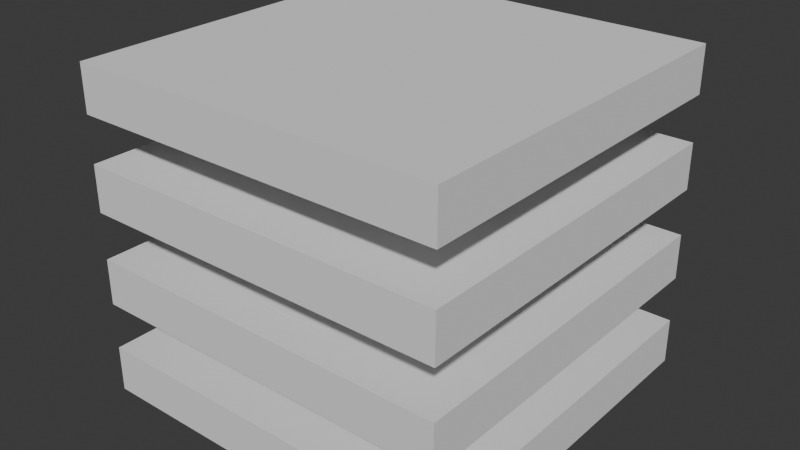 # Source: moledor.blend  (saved by Blender 4.4.32; exported with 4.5.12 LTS)
import bpy
from mathutils import Matrix  # noqa: F401  (used for matrix-valued properties, if any)

bpy.ops.wm.read_factory_settings(use_empty=True)
scene = bpy.context.scene
scene.name = 'Scene'

# ---- collections
col_collection = bpy.data.collections.new('Collection'); scene.collection.children.link(col_collection)

# ---- world
world_world = bpy.data.worlds.new('World'); scene.world = world_world
world_world.use_nodes = True; world_world.node_tree.nodes.clear()
_N = world_world.node_tree.nodes; _L = world_world.node_tree.links
n0 = _N.new('ShaderNodeOutputWorld'); n0.name = 'World Output'; n0.location = (300, 300)
n1 = _N.new('ShaderNodeBackground'); n1.name = 'Background'; n1.location = (10, 300)
n1.inputs[0].default_value = (0.05088, 0.05088, 0.05088, 1.0)
_L.new(n1.outputs[0], n0.inputs[0])
n0.is_active_output = True
world_world.color = (0.05088, 0.05088, 0.05088)
world_world.sun_shadow_jitter_overblur = 0.0

# ---- meshes
me_cube_004 = bpy.data.meshes.new('Cube.004')
me_cube_004.from_pydata([(-1.0, -1.0, -1.0), (-1.0, -1.0, 1.0), (-1.0, 1.0, -1.0), (-1.0, 1.0, 1.0), (1.0, -1.0, -1.0), (1.0, -1.0, 1.0), (1.0, 1.0, -1.0), (1.0, 1.0, 1.0), (0.5, 1.0, -1.0), (0.0, 1.0, -1.0), (-0.5, 1.0, -1.0), (-0.5, 1.0, 1.0), (0.0, 1.0, 1.0), (0.5, 1.0, 1.0), (-0.5, -1.0, -1.0), (0.0, -1.0, -1.0), (0.5, -1.0, -1.0), (0.5, -1.0, 1.0), (0.0, -1.0, 1.0), (-0.5, -1.0, 1.0), (-1.0, 0.5, -1.0), (-1.0, 0.0, -1.0), (-1.0, -0.5, -1.0), (-1.0, -0.5, 1.0), (-1.0, 0.0, 1.0), (-1.0, 0.5, 1.0), (1.0, -0.5, -1.0), (1.0, 0.0, -1.0), (1.0, 0.5, -1.0), (1.0, 0.5, 1.0), (1.0, 0.0, 1.0), (1.0, -0.5, 1.0), (0.5, 0.5, 1.0), (0.5, 0.0, 1.0), (0.5, -0.5, 1.0), (0.0, 0.5, 1.0), (0.0, 0.0, 1.0), (0.0, -0.5, 1.0), (-0.5, 0.5, 1.0), (-0.5, 0.0, 1.0), (-0.5, -0.5, 1.0), (-0.5, 0.5, -1.0), (-0.5, 0.0, -1.0), (-0.5, -0.5, -1.0), (0.0, 0.5, -1.0), (0.0, 0.0, -1.0), (0.0, -0.5, -1.0), (0.5, 0.5, -1.0), (0.5, 0.0, -1.0), (0.5, -0.5, -1.0)], [], [(20, 25, 3, 2), (8, 13, 7, 6), (26, 31, 5, 4), (14, 19, 1, 0), (49, 26, 4, 16), (40, 23, 1, 19), (31, 34, 17, 5), (34, 37, 18, 17), (37, 40, 19, 18), (22, 43, 14, 0), (43, 46, 15, 14), (46, 49, 16, 15), (4, 5, 17, 16), (16, 17, 18, 15), (15, 18, 19, 14), (2, 3, 11, 10), (10, 11, 12, 9), (9, 12, 13, 8), (9, 8, 47, 44), (44, 47, 48, 45), (45, 48, 49, 46), (10, 9, 44, 41), (41, 44, 45, 42), (42, 45, 46, 43), (2, 10, 41, 20), (20, 41, 42, 21), (21, 42, 43, 22), (12, 11, 38, 35), (35, 38, 39, 36), (36, 39, 40, 37), (13, 12, 35, 32), (32, 35, 36, 33), (33, 36, 37, 34), (7, 13, 32, 29), (29, 32, 33, 30), (30, 33, 34, 31), (11, 3, 25, 38), (38, 25, 24, 39), (39, 24, 23, 40), (8, 6, 28, 47), (47, 28, 27, 48), (48, 27, 26, 49), (6, 7, 29, 28), (28, 29, 30, 27), (27, 30, 31, 26), (0, 1, 23, 22), (22, 23, 24, 21), (21, 24, 25, 20)])
_uv = me_cube_004.uv_layers.new(name='UVMap')
_uv.uv.foreach_set('vector', [0.375, 0.1875, 0.625, 0.1875, 0.625, 0.25, 0.375, 0.25, 0.375, 0.4375, 0.625, 0.4375, 0.625, 0.5, 0.375, 0.5, 0.375, 0.6875, 0.625, 0.6875, 0.625, 0.75, 0.375, 0.75, 0.375, 0.9375, 0.625, 0.9375, 0.625, 1.0, 0.375, 1.0, 0.3125, 0.6875, 0.375, 0.6875, 0.375, 0.75, 0.3125, 0.75, 0.8125, 0.6875, 0.875, 0.6875, 0.875, 0.75, 0.8125, 0.75, 0.625, 0.6875, 0.6875, 0.6875, 0.6875, 0.75, 0.625, 0.75, 0.6875, 0.6875, 0.75, 0.6875, 0.75, 0.75, 0.6875, 0.75, 0.75, 0.6875, 0.8125, 0.6875, 0.8125, 0.75, 0.75, 0.75, 0.125, 0.6875, 0.1875, 0.6875, 0.1875, 0.75, 0.125, 0.75, 0.1875, 0.6875, 0.25, 0.6875, 0.25, 0.75, 0.1875, 0.75, 0.25, 0.6875, 0.3125, 0.6875, 0.3125, 0.75, 0.25, 0.75, 0.375, 0.75, 0.625, 0.75, 0.625, 0.8125, 0.375, 0.8125, 0.375, 0.8125, 0.625, 0.8125, 0.625, 0.875, 0.375, 0.875, 0.375, 0.875, 0.625, 0.875, 0.625, 0.9375, 0.375, 0.9375, 0.375, 0.25, 0.625, 0.25, 0.625, 0.3125, 0.375, 0.3125, 0.375, 0.3125, 0.625, 0.3125, 0.625, 0.375, 0.375, 0.375, 0.375, 0.375, 0.625, 0.375, 0.625, 0.4375, 0.375, 0.4375, 0.25, 0.5, 0.3125, 0.5, 0.3125, 0.5625, 0.25, 0.5625, 0.25, 0.5625, 0.3125, 0.5625, 0.3125, 0.625, 0.25, 0.625, 0.25, 0.625, 0.3125, 0.625, 0.3125, 0.6875, 0.25, 0.6875, 0.1875, 0.5, 0.25, 0.5, 0.25, 0.5625, 0.1875, 0.5625, 0.1875, 0.5625, 0.25, 0.5625, 0.25, 0.625, 0.1875, 0.625, 0.1875, 0.625, 0.25, 0.625, 0.25, 0.6875, 0.1875, 0.6875, 0.125, 0.5, 0.1875, 0.5, 0.1875, 0.5625, 0.125, 0.5625, 0.125, 0.5625, 0.1875, 0.5625, 0.1875, 0.625, 0.125, 0.625, 0.125, 0.625, 0.1875, 0.625, 0.1875, 0.6875, 0.125, 0.6875, 0.75, 0.5, 0.8125, 0.5, 0.8125, 0.5625, 0.75, 0.5625, 0.75, 0.5625, 0.8125, 0.5625, 0.8125, 0.625, 0.75, 0.625, 0.75, 0.625, 0.8125, 0.625, 0.8125, 0.6875, 0.75, 0.6875, 0.6875, 0.5, 0.75, 0.5, 0.75, 0.5625, 0.6875, 0.5625, 0.6875, 0.5625, 0.75, 0.5625, 0.75, 0.625, 0.6875, 0.625, 0.6875, 0.625, 0.75, 0.625, 0.75, 0.6875, 0.6875, 0.6875, 0.625, 0.5, 0.6875, 0.5, 0.6875, 0.5625, 0.625, 0.5625, 0.625, 0.5625, 0.6875, 0.5625, 0.6875, 0.625, 0.625, 0.625, 0.625, 0.625, 0.6875, 0.625, 0.6875, 0.6875, 0.625, 0.6875, 0.8125, 0.5, 0.875, 0.5, 0.875, 0.5625, 0.8125, 0.5625, 0.8125, 0.5625, 0.875, 0.5625, 0.875, 0.625, 0.8125, 0.625, 0.8125, 0.625, 0.875, 0.625, 0.875, 0.6875, 0.8125, 0.6875, 0.3125, 0.5, 0.375, 0.5, 0.375, 0.5625, 0.3125, 0.5625, 0.3125, 0.5625, 0.375, 0.5625, 0.375, 0.625, 0.3125, 0.625, 0.3125, 0.625, 0.375, 0.625, 0.375, 0.6875, 0.3125, 0.6875, 0.375, 0.5, 0.625, 0.5, 0.625, 0.5625, 0.375, 0.5625, 0.375, 0.5625, 0.625, 0.5625, 0.625, 0.625, 0.375, 0.625, 0.375, 0.625, 0.625, 0.625, 0.625, 0.6875, 0.375, 0.6875, 0.375, 0.0, 0.625, 0.0, 0.625, 0.0625, 0.375, 0.0625, 0.375, 0.0625, 0.625, 0.0625, 0.625, 0.125, 0.375, 0.125, 0.375, 0.125, 0.625, 0.125, 0.625, 0.1875, 0.375, 0.1875])
me_cube_004.update()
me_cube_005 = bpy.data.meshes.new('Cube.005')
me_cube_005.from_pydata([(-1.0, -1.0, 3.029), (-1.0, -1.0, 5.029), (-1.0, 1.0, 3.029), (-1.0, 1.0, 5.029), (1.0, -1.0, 3.029), (1.0, -1.0, 5.029), (1.0, 1.0, 3.029), (1.0, 1.0, 5.029), (0.5, 1.0, 3.029), (0.0, 1.0, 3.029), (-0.5, 1.0, 3.029), (-0.5, 1.0, 5.029), (0.0, 1.0, 5.029), (0.5, 1.0, 5.029), (-0.5, -1.0, 3.029), (0.0, -1.0, 3.029), (0.5, -1.0, 3.029), (0.5, -1.0, 5.029), (0.0, -1.0, 5.029), (-0.5, -1.0, 5.029), (-1.0, 0.5, 3.029), (-1.0, 0.0, 3.029), (-1.0, -0.5, 3.029), (-1.0, -0.5, 5.029), (-1.0, 0.0, 5.029), (-1.0, 0.5, 5.029), (1.0, -0.5, 3.029), (1.0, 0.0, 3.029), (1.0, 0.5, 3.029), (1.0, 0.5, 5.029), (1.0, 0.0, 5.029), (1.0, -0.5, 5.029), (0.5, 0.5, 5.029), (0.5, 0.0, 5.029), (0.5, -0.5, 5.029), (0.0, 0.5, 5.029), (0.0, 0.0, 5.029), (0.0, -0.5, 5.029), (-0.5, 0.5, 5.029), (-0.5, 0.0, 5.029), (-0.5, -0.5, 5.029), (-0.5, 0.5, 3.029), (-0.5, 0.0, 3.029), (-0.5, -0.5, 3.029), (0.0, 0.5, 3.029), (0.0, 0.0, 3.029), (0.0, -0.5, 3.029), (0.5, 0.5, 3.029), (0.5, 0.0, 3.029), (0.5, -0.5, 3.029)], [], [(20, 25, 3, 2), (8, 13, 7, 6), (26, 31, 5, 4), (14, 19, 1, 0), (49, 26, 4, 16), (40, 23, 1, 19), (31, 34, 17, 5), (34, 37, 18, 17), (37, 40, 19, 18), (22, 43, 14, 0), (43, 46, 15, 14), (46, 49, 16, 15), (4, 5, 17, 16), (16, 17, 18, 15), (15, 18, 19, 14), (2, 3, 11, 10), (10, 11, 12, 9), (9, 12, 13, 8), (9, 8, 47, 44), (44, 47, 48, 45), (45, 48, 49, 46), (10, 9, 44, 41), (41, 44, 45, 42), (42, 45, 46, 43), (2, 10, 41, 20), (20, 41, 42, 21), (21, 42, 43, 22), (12, 11, 38, 35), (35, 38, 39, 36), (36, 39, 40, 37), (13, 12, 35, 32), (32, 35, 36, 33), (33, 36, 37, 34), (7, 13, 32, 29), (29, 32, 33, 30), (30, 33, 34, 31), (11, 3, 25, 38), (38, 25, 24, 39), (39, 24, 23, 40), (8, 6, 28, 47), (47, 28, 27, 48), (48, 27, 26, 49), (6, 7, 29, 28), (28, 29, 30, 27), (27, 30, 31, 26), (0, 1, 23, 22), (22, 23, 24, 21), (21, 24, 25, 20)])
_uv = me_cube_005.uv_layers.new(name='UVMap')
_uv.uv.foreach_set('vector', [0.375, 0.1875, 0.625, 0.1875, 0.625, 0.25, 0.375, 0.25, 0.375, 0.4375, 0.625, 0.4375, 0.625, 0.5, 0.375, 0.5, 0.375, 0.6875, 0.625, 0.6875, 0.625, 0.75, 0.375, 0.75, 0.375, 0.9375, 0.625, 0.9375, 0.625, 1.0, 0.375, 1.0, 0.3125, 0.6875, 0.375, 0.6875, 0.375, 0.75, 0.3125, 0.75, 0.8125, 0.6875, 0.875, 0.6875, 0.875, 0.75, 0.8125, 0.75, 0.625, 0.6875, 0.6875, 0.6875, 0.6875, 0.75, 0.625, 0.75, 0.6875, 0.6875, 0.75, 0.6875, 0.75, 0.75, 0.6875, 0.75, 0.75, 0.6875, 0.8125, 0.6875, 0.8125, 0.75, 0.75, 0.75, 0.125, 0.6875, 0.1875, 0.6875, 0.1875, 0.75, 0.125, 0.75, 0.1875, 0.6875, 0.25, 0.6875, 0.25, 0.75, 0.1875, 0.75, 0.25, 0.6875, 0.3125, 0.6875, 0.3125, 0.75, 0.25, 0.75, 0.375, 0.75, 0.625, 0.75, 0.625, 0.8125, 0.375, 0.8125, 0.375, 0.8125, 0.625, 0.8125, 0.625, 0.875, 0.375, 0.875, 0.375, 0.875, 0.625, 0.875, 0.625, 0.9375, 0.375, 0.9375, 0.375, 0.25, 0.625, 0.25, 0.625, 0.3125, 0.375, 0.3125, 0.375, 0.3125, 0.625, 0.3125, 0.625, 0.375, 0.375, 0.375, 0.375, 0.375, 0.625, 0.375, 0.625, 0.4375, 0.375, 0.4375, 0.25, 0.5, 0.3125, 0.5, 0.3125, 0.5625, 0.25, 0.5625, 0.25, 0.5625, 0.3125, 0.5625, 0.3125, 0.625, 0.25, 0.625, 0.25, 0.625, 0.3125, 0.625, 0.3125, 0.6875, 0.25, 0.6875, 0.1875, 0.5, 0.25, 0.5, 0.25, 0.5625, 0.1875, 0.5625, 0.1875, 0.5625, 0.25, 0.5625, 0.25, 0.625, 0.1875, 0.625, 0.1875, 0.625, 0.25, 0.625, 0.25, 0.6875, 0.1875, 0.6875, 0.125, 0.5, 0.1875, 0.5, 0.1875, 0.5625, 0.125, 0.5625, 0.125, 0.5625, 0.1875, 0.5625, 0.1875, 0.625, 0.125, 0.625, 0.125, 0.625, 0.1875, 0.625, 0.1875, 0.6875, 0.125, 0.6875, 0.75, 0.5, 0.8125, 0.5, 0.8125, 0.5625, 0.75, 0.5625, 0.75, 0.5625, 0.8125, 0.5625, 0.8125, 0.625, 0.75, 0.625, 0.75, 0.625, 0.8125, 0.625, 0.8125, 0.6875, 0.75, 0.6875, 0.6875, 0.5, 0.75, 0.5, 0.75, 0.5625, 0.6875, 0.5625, 0.6875, 0.5625, 0.75, 0.5625, 0.75, 0.625, 0.6875, 0.625, 0.6875, 0.625, 0.75, 0.625, 0.75, 0.6875, 0.6875, 0.6875, 0.625, 0.5, 0.6875, 0.5, 0.6875, 0.5625, 0.625, 0.5625, 0.625, 0.5625, 0.6875, 0.5625, 0.6875, 0.625, 0.625, 0.625, 0.625, 0.625, 0.6875, 0.625, 0.6875, 0.6875, 0.625, 0.6875, 0.8125, 0.5, 0.875, 0.5, 0.875, 0.5625, 0.8125, 0.5625, 0.8125, 0.5625, 0.875, 0.5625, 0.875, 0.625, 0.8125, 0.625, 0.8125, 0.625, 0.875, 0.625, 0.875, 0.6875, 0.8125, 0.6875, 0.3125, 0.5, 0.375, 0.5, 0.375, 0.5625, 0.3125, 0.5625, 0.3125, 0.5625, 0.375, 0.5625, 0.375, 0.625, 0.3125, 0.625, 0.3125, 0.625, 0.375, 0.625, 0.375, 0.6875, 0.3125, 0.6875, 0.375, 0.5, 0.625, 0.5, 0.625, 0.5625, 0.375, 0.5625, 0.375, 0.5625, 0.625, 0.5625, 0.625, 0.625, 0.375, 0.625, 0.375, 0.625, 0.625, 0.625, 0.625, 0.6875, 0.375, 0.6875, 0.375, 0.0, 0.625, 0.0, 0.625, 0.0625, 0.375, 0.0625, 0.375, 0.0625, 0.625, 0.0625, 0.625, 0.125, 0.375, 0.125, 0.375, 0.125, 0.625, 0.125, 0.625, 0.1875, 0.375, 0.1875])
me_cube_005.update()
me_cube_006 = bpy.data.meshes.new('Cube.006')
me_cube_006.from_pydata([(-1.0, -1.0, 3.029), (-1.0, -1.0, 5.029), (-1.0, 1.0, 3.029), (-1.0, 1.0, 5.029), (1.0, -1.0, 3.029), (1.0, -1.0, 5.029), (1.0, 1.0, 3.029), (1.0, 1.0, 5.029), (0.5, 1.0, 3.029), (0.0, 1.0, 3.029), (-0.5, 1.0, 3.029), (-0.5, 1.0, 5.029), (0.0, 1.0, 5.029), (0.5, 1.0, 5.029), (-0.5, -1.0, 3.029), (0.0, -1.0, 3.029), (0.5, -1.0, 3.029), (0.5, -1.0, 5.029), (0.0, -1.0, 5.029), (-0.5, -1.0, 5.029), (-1.0, 0.5, 3.029), (-1.0, 0.0, 3.029), (-1.0, -0.5, 3.029), (-1.0, -0.5, 5.029), (-1.0, 0.0, 5.029), (-1.0, 0.5, 5.029), (1.0, -0.5, 3.029), (1.0, 0.0, 3.029), (1.0, 0.5, 3.029), (1.0, 0.5, 5.029), (1.0, 0.0, 5.029), (1.0, -0.5, 5.029), (0.5, 0.5, 5.029), (0.5, 0.0, 5.029), (0.5, -0.5, 5.029), (0.0, 0.5, 5.029), (0.0, 0.0, 5.029), (0.0, -0.5, 5.029), (-0.5, 0.5, 5.029), (-0.5, 0.0, 5.029), (-0.5, -0.5, 5.029), (-0.5, 0.5, 3.029), (-0.5, 0.0, 3.029), (-0.5, -0.5, 3.029), (0.0, 0.5, 3.029), (0.0, 0.0, 3.029), (0.0, -0.5, 3.029), (0.5, 0.5, 3.029), (0.5, 0.0, 3.029), (0.5, -0.5, 3.029)], [], [(20, 25, 3, 2), (8, 13, 7, 6), (26, 31, 5, 4), (14, 19, 1, 0), (49, 26, 4, 16), (40, 23, 1, 19), (31, 34, 17, 5), (34, 37, 18, 17), (37, 40, 19, 18), (22, 43, 14, 0), (43, 46, 15, 14), (46, 49, 16, 15), (4, 5, 17, 16), (16, 17, 18, 15), (15, 18, 19, 14), (2, 3, 11, 10), (10, 11, 12, 9), (9, 12, 13, 8), (9, 8, 47, 44), (44, 47, 48, 45), (45, 48, 49, 46), (10, 9, 44, 41), (41, 44, 45, 42), (42, 45, 46, 43), (2, 10, 41, 20), (20, 41, 42, 21), (21, 42, 43, 22), (12, 11, 38, 35), (35, 38, 39, 36), (36, 39, 40, 37), (13, 12, 35, 32), (32, 35, 36, 33), (33, 36, 37, 34), (7, 13, 32, 29), (29, 32, 33, 30), (30, 33, 34, 31), (11, 3, 25, 38), (38, 25, 24, 39), (39, 24, 23, 40), (8, 6, 28, 47), (47, 28, 27, 48), (48, 27, 26, 49), (6, 7, 29, 28), (28, 29, 30, 27), (27, 30, 31, 26), (0, 1, 23, 22), (22, 23, 24, 21), (21, 24, 25, 20)])
_uv = me_cube_006.uv_layers.new(name='UVMap')
_uv.uv.foreach_set('vector', [0.375, 0.1875, 0.625, 0.1875, 0.625, 0.25, 0.375, 0.25, 0.375, 0.4375, 0.625, 0.4375, 0.625, 0.5, 0.375, 0.5, 0.375, 0.6875, 0.625, 0.6875, 0.625, 0.75, 0.375, 0.75, 0.375, 0.9375, 0.625, 0.9375, 0.625, 1.0, 0.375, 1.0, 0.3125, 0.6875, 0.375, 0.6875, 0.375, 0.75, 0.3125, 0.75, 0.8125, 0.6875, 0.875, 0.6875, 0.875, 0.75, 0.8125, 0.75, 0.625, 0.6875, 0.6875, 0.6875, 0.6875, 0.75, 0.625, 0.75, 0.6875, 0.6875, 0.75, 0.6875, 0.75, 0.75, 0.6875, 0.75, 0.75, 0.6875, 0.8125, 0.6875, 0.8125, 0.75, 0.75, 0.75, 0.125, 0.6875, 0.1875, 0.6875, 0.1875, 0.75, 0.125, 0.75, 0.1875, 0.6875, 0.25, 0.6875, 0.25, 0.75, 0.1875, 0.75, 0.25, 0.6875, 0.3125, 0.6875, 0.3125, 0.75, 0.25, 0.75, 0.375, 0.75, 0.625, 0.75, 0.625, 0.8125, 0.375, 0.8125, 0.375, 0.8125, 0.625, 0.8125, 0.625, 0.875, 0.375, 0.875, 0.375, 0.875, 0.625, 0.875, 0.625, 0.9375, 0.375, 0.9375, 0.375, 0.25, 0.625, 0.25, 0.625, 0.3125, 0.375, 0.3125, 0.375, 0.3125, 0.625, 0.3125, 0.625, 0.375, 0.375, 0.375, 0.375, 0.375, 0.625, 0.375, 0.625, 0.4375, 0.375, 0.4375, 0.25, 0.5, 0.3125, 0.5, 0.3125, 0.5625, 0.25, 0.5625, 0.25, 0.5625, 0.3125, 0.5625, 0.3125, 0.625, 0.25, 0.625, 0.25, 0.625, 0.3125, 0.625, 0.3125, 0.6875, 0.25, 0.6875, 0.1875, 0.5, 0.25, 0.5, 0.25, 0.5625, 0.1875, 0.5625, 0.1875, 0.5625, 0.25, 0.5625, 0.25, 0.625, 0.1875, 0.625, 0.1875, 0.625, 0.25, 0.625, 0.25, 0.6875, 0.1875, 0.6875, 0.125, 0.5, 0.1875, 0.5, 0.1875, 0.5625, 0.125, 0.5625, 0.125, 0.5625, 0.1875, 0.5625, 0.1875, 0.625, 0.125, 0.625, 0.125, 0.625, 0.1875, 0.625, 0.1875, 0.6875, 0.125, 0.6875, 0.75, 0.5, 0.8125, 0.5, 0.8125, 0.5625, 0.75, 0.5625, 0.75, 0.5625, 0.8125, 0.5625, 0.8125, 0.625, 0.75, 0.625, 0.75, 0.625, 0.8125, 0.625, 0.8125, 0.6875, 0.75, 0.6875, 0.6875, 0.5, 0.75, 0.5, 0.75, 0.5625, 0.6875, 0.5625, 0.6875, 0.5625, 0.75, 0.5625, 0.75, 0.625, 0.6875, 0.625, 0.6875, 0.625, 0.75, 0.625, 0.75, 0.6875, 0.6875, 0.6875, 0.625, 0.5, 0.6875, 0.5, 0.6875, 0.5625, 0.625, 0.5625, 0.625, 0.5625, 0.6875, 0.5625, 0.6875, 0.625, 0.625, 0.625, 0.625, 0.625, 0.6875, 0.625, 0.6875, 0.6875, 0.625, 0.6875, 0.8125, 0.5, 0.875, 0.5, 0.875, 0.5625, 0.8125, 0.5625, 0.8125, 0.5625, 0.875, 0.5625, 0.875, 0.625, 0.8125, 0.625, 0.8125, 0.625, 0.875, 0.625, 0.875, 0.6875, 0.8125, 0.6875, 0.3125, 0.5, 0.375, 0.5, 0.375, 0.5625, 0.3125, 0.5625, 0.3125, 0.5625, 0.375, 0.5625, 0.375, 0.625, 0.3125, 0.625, 0.3125, 0.625, 0.375, 0.625, 0.375, 0.6875, 0.3125, 0.6875, 0.375, 0.5, 0.625, 0.5, 0.625, 0.5625, 0.375, 0.5625, 0.375, 0.5625, 0.625, 0.5625, 0.625, 0.625, 0.375, 0.625, 0.375, 0.625, 0.625, 0.625, 0.625, 0.6875, 0.375, 0.6875, 0.375, 0.0, 0.625, 0.0, 0.625, 0.0625, 0.375, 0.0625, 0.375, 0.0625, 0.625, 0.0625, 0.625, 0.125, 0.375, 0.125, 0.375, 0.125, 0.625, 0.125, 0.625, 0.1875, 0.375, 0.1875])
me_cube_006.update()
me_cube_007 = bpy.data.meshes.new('Cube.007')
me_cube_007.from_pydata([(-1.0, -1.0, 3.029), (-1.0, -1.0, 5.029), (-1.0, 1.0, 3.029), (-1.0, 1.0, 5.029), (1.0, -1.0, 3.029), (1.0, -1.0, 5.029), (1.0, 1.0, 3.029), (1.0, 1.0, 5.029), (0.5, 1.0, 3.029), (0.0, 1.0, 3.029), (-0.5, 1.0, 3.029), (-0.5, 1.0, 5.029), (0.0, 1.0, 5.029), (0.5, 1.0, 5.029), (-0.5, -1.0, 3.029), (0.0, -1.0, 3.029), (0.5, -1.0, 3.029), (0.5, -1.0, 5.029), (0.0, -1.0, 5.029), (-0.5, -1.0, 5.029), (-1.0, 0.5, 3.029), (-1.0, 0.0, 3.029), (-1.0, -0.5, 3.029), (-1.0, -0.5, 5.029), (-1.0, 0.0, 5.029), (-1.0, 0.5, 5.029), (1.0, -0.5, 3.029), (1.0, 0.0, 3.029), (1.0, 0.5, 3.029), (1.0, 0.5, 5.029), (1.0, 0.0, 5.029), (1.0, -0.5, 5.029), (0.5, 0.5, 5.029), (0.5, 0.0, 5.029), (0.5, -0.5, 5.029), (0.0, 0.5, 5.029), (0.0, 0.0, 5.029), (0.0, -0.5, 5.029), (-0.5, 0.5, 5.029), (-0.5, 0.0, 5.029), (-0.5, -0.5, 5.029), (-0.5, 0.5, 3.029), (-0.5, 0.0, 3.029), (-0.5, -0.5, 3.029), (0.0, 0.5, 3.029), (0.0, 0.0, 3.029), (0.0, -0.5, 3.029), (0.5, 0.5, 3.029), (0.5, 0.0, 3.029), (0.5, -0.5, 3.029)], [], [(20, 25, 3, 2), (8, 13, 7, 6), (26, 31, 5, 4), (14, 19, 1, 0), (49, 26, 4, 16), (40, 23, 1, 19), (31, 34, 17, 5), (34, 37, 18, 17), (37, 40, 19, 18), (22, 43, 14, 0), (43, 46, 15, 14), (46, 49, 16, 15), (4, 5, 17, 16), (16, 17, 18, 15), (15, 18, 19, 14), (2, 3, 11, 10), (10, 11, 12, 9), (9, 12, 13, 8), (9, 8, 47, 44), (44, 47, 48, 45), (45, 48, 49, 46), (10, 9, 44, 41), (41, 44, 45, 42), (42, 45, 46, 43), (2, 10, 41, 20), (20, 41, 42, 21), (21, 42, 43, 22), (12, 11, 38, 35), (35, 38, 39, 36), (36, 39, 40, 37), (13, 12, 35, 32), (32, 35, 36, 33), (33, 36, 37, 34), (7, 13, 32, 29), (29, 32, 33, 30), (30, 33, 34, 31), (11, 3, 25, 38), (38, 25, 24, 39), (39, 24, 23, 40), (8, 6, 28, 47), (47, 28, 27, 48), (48, 27, 26, 49), (6, 7, 29, 28), (28, 29, 30, 27), (27, 30, 31, 26), (0, 1, 23, 22), (22, 23, 24, 21), (21, 24, 25, 20)])
_uv = me_cube_007.uv_layers.new(name='UVMap')
_uv.uv.foreach_set('vector', [0.375, 0.1875, 0.625, 0.1875, 0.625, 0.25, 0.375, 0.25, 0.375, 0.4375, 0.625, 0.4375, 0.625, 0.5, 0.375, 0.5, 0.375, 0.6875, 0.625, 0.6875, 0.625, 0.75, 0.375, 0.75, 0.375, 0.9375, 0.625, 0.9375, 0.625, 1.0, 0.375, 1.0, 0.3125, 0.6875, 0.375, 0.6875, 0.375, 0.75, 0.3125, 0.75, 0.8125, 0.6875, 0.875, 0.6875, 0.875, 0.75, 0.8125, 0.75, 0.625, 0.6875, 0.6875, 0.6875, 0.6875, 0.75, 0.625, 0.75, 0.6875, 0.6875, 0.75, 0.6875, 0.75, 0.75, 0.6875, 0.75, 0.75, 0.6875, 0.8125, 0.6875, 0.8125, 0.75, 0.75, 0.75, 0.125, 0.6875, 0.1875, 0.6875, 0.1875, 0.75, 0.125, 0.75, 0.1875, 0.6875, 0.25, 0.6875, 0.25, 0.75, 0.1875, 0.75, 0.25, 0.6875, 0.3125, 0.6875, 0.3125, 0.75, 0.25, 0.75, 0.375, 0.75, 0.625, 0.75, 0.625, 0.8125, 0.375, 0.8125, 0.375, 0.8125, 0.625, 0.8125, 0.625, 0.875, 0.375, 0.875, 0.375, 0.875, 0.625, 0.875, 0.625, 0.9375, 0.375, 0.9375, 0.375, 0.25, 0.625, 0.25, 0.625, 0.3125, 0.375, 0.3125, 0.375, 0.3125, 0.625, 0.3125, 0.625, 0.375, 0.375, 0.375, 0.375, 0.375, 0.625, 0.375, 0.625, 0.4375, 0.375, 0.4375, 0.25, 0.5, 0.3125, 0.5, 0.3125, 0.5625, 0.25, 0.5625, 0.25, 0.5625, 0.3125, 0.5625, 0.3125, 0.625, 0.25, 0.625, 0.25, 0.625, 0.3125, 0.625, 0.3125, 0.6875, 0.25, 0.6875, 0.1875, 0.5, 0.25, 0.5, 0.25, 0.5625, 0.1875, 0.5625, 0.1875, 0.5625, 0.25, 0.5625, 0.25, 0.625, 0.1875, 0.625, 0.1875, 0.625, 0.25, 0.625, 0.25, 0.6875, 0.1875, 0.6875, 0.125, 0.5, 0.1875, 0.5, 0.1875, 0.5625, 0.125, 0.5625, 0.125, 0.5625, 0.1875, 0.5625, 0.1875, 0.625, 0.125, 0.625, 0.125, 0.625, 0.1875, 0.625, 0.1875, 0.6875, 0.125, 0.6875, 0.75, 0.5, 0.8125, 0.5, 0.8125, 0.5625, 0.75, 0.5625, 0.75, 0.5625, 0.8125, 0.5625, 0.8125, 0.625, 0.75, 0.625, 0.75, 0.625, 0.8125, 0.625, 0.8125, 0.6875, 0.75, 0.6875, 0.6875, 0.5, 0.75, 0.5, 0.75, 0.5625, 0.6875, 0.5625, 0.6875, 0.5625, 0.75, 0.5625, 0.75, 0.625, 0.6875, 0.625, 0.6875, 0.625, 0.75, 0.625, 0.75, 0.6875, 0.6875, 0.6875, 0.625, 0.5, 0.6875, 0.5, 0.6875, 0.5625, 0.625, 0.5625, 0.625, 0.5625, 0.6875, 0.5625, 0.6875, 0.625, 0.625, 0.625, 0.625, 0.625, 0.6875, 0.625, 0.6875, 0.6875, 0.625, 0.6875, 0.8125, 0.5, 0.875, 0.5, 0.875, 0.5625, 0.8125, 0.5625, 0.8125, 0.5625, 0.875, 0.5625, 0.875, 0.625, 0.8125, 0.625, 0.8125, 0.625, 0.875, 0.625, 0.875, 0.6875, 0.8125, 0.6875, 0.3125, 0.5, 0.375, 0.5, 0.375, 0.5625, 0.3125, 0.5625, 0.3125, 0.5625, 0.375, 0.5625, 0.375, 0.625, 0.3125, 0.625, 0.3125, 0.625, 0.375, 0.625, 0.375, 0.6875, 0.3125, 0.6875, 0.375, 0.5, 0.625, 0.5, 0.625, 0.5625, 0.375, 0.5625, 0.375, 0.5625, 0.625, 0.5625, 0.625, 0.625, 0.375, 0.625, 0.375, 0.625, 0.625, 0.625, 0.625, 0.6875, 0.375, 0.6875, 0.375, 0.0, 0.625, 0.0, 0.625, 0.0625, 0.375, 0.0625, 0.375, 0.0625, 0.625, 0.0625, 0.625, 0.125, 0.375, 0.125, 0.375, 0.125, 0.625, 0.125, 0.625, 0.1875, 0.375, 0.1875])
me_cube_007.update()
me_cylinder_002 = bpy.data.meshes.new('Cylinder.002')
me_cylinder_002.from_pydata([(0.0, 0.0, -3.975), (0.0, 0.0, 3.975), (0.0, 3.45, -3.975), (0.0, 3.45, 3.975), (0.8256, 3.35, -3.975), (0.8256, 3.35, 3.975), (1.603, 3.055, -3.975), (1.603, 3.055, 3.975), (2.288, 2.582, -3.975), (2.288, 2.582, 3.975), (2.839, 1.96, -3.975), (2.839, 1.96, 3.975), (3.226, 1.223, -3.975), (3.226, 1.223, 3.975), (3.425, 0.4159, -3.975), (3.425, 0.4159, 3.975), (3.425, -0.4159, -3.975), (3.425, -0.4159, 3.975), (3.226, -1.223, -3.975), (3.226, -1.223, 3.975), (2.839, -1.96, -3.975), (2.839, -1.96, 3.975), (2.288, -2.582, -3.975), (2.288, -2.582, 3.975), (1.603, -3.055, -3.975), (1.603, -3.055, 3.975), (0.8256, -3.35, -3.975), (0.8256, -3.35, 3.975), (0.0, -3.45, -3.975), (0.0, -3.45, 3.975), (-0.8256, -3.35, -3.975), (-0.8256, -3.35, 3.975), (-1.603, -3.055, -3.975), (-1.603, -3.055, 3.975), (-2.288, -2.582, -3.975), (-2.288, -2.582, 3.975), (-2.839, -1.96, -3.975), (-2.839, -1.96, 3.975), (-3.226, -1.223, -3.975), (-3.226, -1.223, 3.975), (-3.425, -0.4159, -3.975), (-3.425, -0.4159, 3.975), (-3.425, 0.4159, -3.975), (-3.425, 0.4159, 3.975), (-3.226, 1.223, -3.975), (-3.226, 1.223, 3.975), (-2.839, 1.96, -3.975), (-2.839, 1.96, 3.975), (-2.288, 2.582, -3.975), (-2.288, 2.582, 3.975), (-1.603, 3.055, -3.975), (-1.603, 3.055, 3.975), (-0.8256, 3.35, -3.975), (-0.8256, 3.35, 3.975), (0.0, 3.45, 3.085), (0.8256, 3.35, 3.085), (1.603, 3.055, 3.085), (2.288, 2.582, 3.085), (2.839, 1.96, 3.085), (3.226, 1.223, 3.085), (3.425, 0.4159, 3.085), (3.425, -0.4159, 3.085), (3.226, -1.223, 3.085), (2.839, -1.96, 3.085), (2.288, -2.582, 3.085), (1.603, -3.055, 3.085), (0.8256, -3.35, 3.085), (0.0, -3.45, 3.085), (-0.8256, -3.35, 3.085), (-1.603, -3.055, 3.085), (-2.288, -2.582, 3.085), (-2.839, -1.96, 3.085), (-3.226, -1.223, 3.085), (-3.425, -0.4159, 3.085), (-3.425, 0.4159, 3.085), (-3.226, 1.223, 3.085), (-2.839, 1.96, 3.085), (-2.288, 2.582, 3.085), (-1.603, 3.055, 3.085), (-0.8256, 3.35, 3.085), (0.8256, 3.35, 1.88), (1.603, 3.055, 1.88), (2.288, 2.582, 1.88), (2.839, 1.96, 1.88), (3.226, 1.223, 1.88), (3.425, 0.4159, 1.88), (3.425, -0.4159, 1.88), (3.226, -1.223, 1.88), (2.839, -1.96, 1.88), (2.288, -2.582, 1.88), (1.603, -3.055, 1.88), (0.8256, -3.35, 1.88), (0.0, -3.45, 1.88), (-0.8256, -3.35, 1.88), (-1.603, -3.055, 1.88), (-2.288, -2.582, 1.88), (-2.839, -1.96, 1.88), (-3.226, -1.223, 1.88), (-3.425, -0.4159, 1.88), (-3.425, 0.4159, 1.88), (-3.226, 1.223, 1.88), (-2.839, 1.96, 1.88), (-2.288, 2.582, 1.88), (-1.603, 3.055, 1.88), (-0.8256, 3.35, 1.88), (0.0, 3.45, 1.88), (0.8256, 3.35, 0.6568), (1.603, 3.055, 0.6568), (2.288, 2.582, 0.6568), (2.839, 1.96, 0.6568), (3.226, 1.223, 0.6568), (3.425, 0.4159, 0.6568), (3.425, -0.4159, 0.6568), (3.226, -1.223, 0.6568), (2.839, -1.96, 0.6568), (2.288, -2.582, 0.6568), (1.603, -3.055, 0.6568), (0.8256, -3.35, 0.6568), (0.0, -3.45, 0.6568), (-0.8256, -3.35, 0.6568), (-1.603, -3.055, 0.6568), (-2.288, -2.582, 0.6568), (-2.839, -1.96, 0.6568), (-3.226, -1.223, 0.6568), (-3.425, -0.4159, 0.6568), (-3.425, 0.4159, 0.6568), (-3.226, 1.223, 0.6568), (-2.839, 1.96, 0.6568), (-2.288, 2.582, 0.6568), (-1.603, 3.055, 0.6568), (-0.8256, 3.35, 0.6568), (0.0, 3.45, 0.6568), (0.8256, 3.35, -0.574), (1.603, 3.055, -0.574), (2.288, 2.582, -0.574), (2.839, 1.96, -0.574), (3.226, 1.223, -0.574), (3.425, 0.4159, -0.574), (3.425, -0.4159, -0.574), (3.226, -1.223, -0.574), (2.839, -1.96, -0.574), (2.288, -2.582, -0.574), (1.603, -3.055, -0.574), (0.8256, -3.35, -0.574), (0.0, -3.45, -0.574), (-0.8256, -3.35, -0.574), (-1.603, -3.055, -0.574), (-2.288, -2.582, -0.574), (-2.839, -1.96, -0.574), (-3.226, -1.223, -0.574), (-3.425, -0.4159, -0.574), (-3.425, 0.4159, -0.574), (-3.226, 1.223, -0.574), (-2.839, 1.96, -0.574), (-2.288, 2.582, -0.574), (-1.603, 3.055, -0.574), (-0.8256, 3.35, -0.574), (0.0, 3.45, -0.574), (0.8256, 3.35, -1.805), (1.603, 3.055, -1.805), (2.288, 2.582, -1.805), (2.839, 1.96, -1.805), (3.226, 1.223, -1.805), (3.425, 0.4159, -1.805), (3.425, -0.4159, -1.805), (3.226, -1.223, -1.805), (2.839, -1.96, -1.805), (2.288, -2.582, -1.805), (1.603, -3.055, -1.805), (0.8256, -3.35, -1.805), (0.0, -3.45, -1.805), (-0.8256, -3.35, -1.805), (-1.603, -3.055, -1.805), (-2.288, -2.582, -1.805), (-2.839, -1.96, -1.805), (-3.226, -1.223, -1.805), (-3.425, -0.4159, -1.805), (-3.425, 0.4159, -1.805), (-3.226, 1.223, -1.805), (-2.839, 1.96, -1.805), (-2.288, 2.582, -1.805), (-1.603, 3.055, -1.805), (-0.8256, 3.35, -1.805), (0.0, 3.45, -1.805), (0.8256, 3.35, -3.044), (1.603, 3.055, -3.044), (2.288, 2.582, -3.044), (2.839, 1.96, -3.044), (3.226, 1.223, -3.044), (3.425, 0.4159, -3.044), (3.425, -0.4159, -3.044), (3.226, -1.223, -3.044), (2.839, -1.96, -3.044), (2.288, -2.582, -3.044), (1.603, -3.055, -3.044), (0.8256, -3.35, -3.044), (0.0, -3.45, -3.044), (-0.8256, -3.35, -3.044), (-1.603, -3.055, -3.044), (-2.288, -2.582, -3.044), (-2.839, -1.96, -3.044), (-3.226, -1.223, -3.044), (-3.425, -0.4159, -3.044), (-3.425, 0.4159, -3.044), (-3.226, 1.223, -3.044), (-2.839, 1.96, -3.044), (-2.288, 2.582, -3.044), (-1.603, 3.055, -3.044), (-0.8256, 3.35, -3.044), (0.0, 3.45, -3.044)], [], [(0, 2, 4), (1, 5, 3), (54, 3, 5, 55), (0, 4, 6), (1, 7, 5), (55, 5, 7, 56), (0, 6, 8), (1, 9, 7), (56, 7, 9, 57), (0, 8, 10), (1, 11, 9), (57, 9, 11, 58), (0, 10, 12), (1, 13, 11), (58, 11, 13, 59), (0, 12, 14), (1, 15, 13), (59, 13, 15, 60), (0, 14, 16), (1, 17, 15), (60, 15, 17, 61), (0, 16, 18), (1, 19, 17), (61, 17, 19, 62), (0, 18, 20), (1, 21, 19), (62, 19, 21, 63), (0, 20, 22), (1, 23, 21), (63, 21, 23, 64), (0, 22, 24), (1, 25, 23), (64, 23, 25, 65), (0, 24, 26), (1, 27, 25), (65, 25, 27, 66), (0, 26, 28), (1, 29, 27), (66, 27, 29, 67), (0, 28, 30), (1, 31, 29), (67, 29, 31, 68), (0, 30, 32), (1, 33, 31), (68, 31, 33, 69), (0, 32, 34), (1, 35, 33), (69, 33, 35, 70), (0, 34, 36), (1, 37, 35), (70, 35, 37, 71), (0, 36, 38), (1, 39, 37), (71, 37, 39, 72), (0, 38, 40), (1, 41, 39), (72, 39, 41, 73), (0, 40, 42), (1, 43, 41), (73, 41, 43, 74), (0, 42, 44), (1, 45, 43), (74, 43, 45, 75), (0, 44, 46), (1, 47, 45), (75, 45, 47, 76), (0, 46, 48), (1, 49, 47), (76, 47, 49, 77), (0, 48, 50), (1, 51, 49), (77, 49, 51, 78), (0, 50, 52), (1, 53, 51), (78, 51, 53, 79), (0, 52, 2), (1, 3, 53), (79, 53, 3, 54), (131, 105, 80, 106), (106, 80, 81, 107), (107, 81, 82, 108), (108, 82, 83, 109), (109, 83, 84, 110), (110, 84, 85, 111), (111, 85, 86, 112), (112, 86, 87, 113), (113, 87, 88, 114), (114, 88, 89, 115), (115, 89, 90, 116), (116, 90, 91, 117), (117, 91, 92, 118), (118, 92, 93, 119), (119, 93, 94, 120), (120, 94, 95, 121), (121, 95, 96, 122), (122, 96, 97, 123), (123, 97, 98, 124), (124, 98, 99, 125), (125, 99, 100, 126), (126, 100, 101, 127), (127, 101, 102, 128), (128, 102, 103, 129), (129, 103, 104, 130), (130, 104, 105, 131), (183, 157, 132, 158), (158, 132, 133, 159), (159, 133, 134, 160), (160, 134, 135, 161), (161, 135, 136, 162), (162, 136, 137, 163), (163, 137, 138, 164), (164, 138, 139, 165), (165, 139, 140, 166), (166, 140, 141, 167), (167, 141, 142, 168), (168, 142, 143, 169), (169, 143, 144, 170), (170, 144, 145, 171), (171, 145, 146, 172), (172, 146, 147, 173), (173, 147, 148, 174), (174, 148, 149, 175), (175, 149, 150, 176), (176, 150, 151, 177), (177, 151, 152, 178), (178, 152, 153, 179), (179, 153, 154, 180), (180, 154, 155, 181), (181, 155, 156, 182), (182, 156, 157, 183), (2, 209, 184, 4), (4, 184, 185, 6), (6, 185, 186, 8), (8, 186, 187, 10), (10, 187, 188, 12), (12, 188, 189, 14), (14, 189, 190, 16), (16, 190, 191, 18), (18, 191, 192, 20), (20, 192, 193, 22), (22, 193, 194, 24), (24, 194, 195, 26), (26, 195, 196, 28), (28, 196, 197, 30), (30, 197, 198, 32), (32, 198, 199, 34), (34, 199, 200, 36), (36, 200, 201, 38), (38, 201, 202, 40), (40, 202, 203, 42), (42, 203, 204, 44), (44, 204, 205, 46), (46, 205, 206, 48), (48, 206, 207, 50), (50, 207, 208, 52), (52, 208, 209, 2)])
_uv = me_cylinder_002.uv_layers.new(name='UVMap')
_uv.uv.foreach_set('vector', [0.75, 0.25, 0.75, 0.49, 0.8074, 0.483, 0.25, 0.25, 0.3074, 0.483, 0.25, 0.49, 1.0, 0.9451, 1.0, 1.0, 0.9615, 1.0, 0.9615, 0.9451, 0.75, 0.25, 0.8074, 0.483, 0.8615, 0.4625, 0.25, 0.25, 0.3615, 0.4625, 0.3074, 0.483, 0.9615, 0.9451, 0.9615, 1.0, 0.9231, 1.0, 0.9231, 0.9451, 0.75, 0.25, 0.8615, 0.4625, 0.9091, 0.4296, 0.25, 0.25, 0.4091, 0.4296, 0.3615, 0.4625, 0.9231, 0.9451, 0.9231, 1.0, 0.8846, 1.0, 0.8846, 0.9451, 0.75, 0.25, 0.9091, 0.4296, 0.9475, 0.3863, 0.25, 0.25, 0.4475, 0.3863, 0.4091, 0.4296, 0.8846, 0.9451, 0.8846, 1.0, 0.8462, 1.0, 0.8462, 0.9451, 0.75, 0.25, 0.9475, 0.3863, 0.9744, 0.3351, 0.25, 0.25, 0.4744, 0.3351, 0.4475, 0.3863, 0.8462, 0.9451, 0.8462, 1.0, 0.8077, 1.0, 0.8077, 0.9451, 0.75, 0.25, 0.9744, 0.3351, 0.9883, 0.2789, 0.25, 0.25, 0.4883, 0.2789, 0.4744, 0.3351, 0.8077, 0.9451, 0.8077, 1.0, 0.7692, 1.0, 0.7692, 0.9451, 0.75, 0.25, 0.9883, 0.2789, 0.9883, 0.2211, 0.25, 0.25, 0.4883, 0.2211, 0.4883, 0.2789, 0.7692, 0.9451, 0.7692, 1.0, 0.7308, 1.0, 0.7308, 0.9451, 0.75, 0.25, 0.9883, 0.2211, 0.9744, 0.1649, 0.25, 0.25, 0.4744, 0.1649, 0.4883, 0.2211, 0.7308, 0.9451, 0.7308, 1.0, 0.6923, 1.0, 0.6923, 0.9451, 0.75, 0.25, 0.9744, 0.1649, 0.9475, 0.1137, 0.25, 0.25, 0.4475, 0.1137, 0.4744, 0.1649, 0.6923, 0.9451, 0.6923, 1.0, 0.6538, 1.0, 0.6538, 0.9451, 0.75, 0.25, 0.9475, 0.1137, 0.9091, 0.07036, 0.25, 0.25, 0.4091, 0.07036, 0.4475, 0.1137, 0.6538, 0.9451, 0.6538, 1.0, 0.6154, 1.0, 0.6154, 0.9451, 0.75, 0.25, 0.9091, 0.07036, 0.8615, 0.03749, 0.25, 0.25, 0.3615, 0.03749, 0.4091, 0.07036, 0.6154, 0.9451, 0.6154, 1.0, 0.5769, 1.0, 0.5769, 0.9451, 0.75, 0.25, 0.8615, 0.03749, 0.8074, 0.01697, 0.25, 0.25, 0.3074, 0.01697, 0.3615, 0.03749, 0.5769, 0.9451, 0.5769, 1.0, 0.5385, 1.0, 0.5385, 0.9451, 0.75, 0.25, 0.8074, 0.01697, 0.75, 0.01, 0.25, 0.25, 0.25, 0.01, 0.3074, 0.01697, 0.5385, 0.9451, 0.5385, 1.0, 0.5, 1.0, 0.5, 0.9451, 0.75, 0.25, 0.75, 0.01, 0.6926, 0.01697, 0.25, 0.25, 0.1926, 0.01697, 0.25, 0.01, 0.5, 0.9451, 0.5, 1.0, 0.4615, 1.0, 0.4615, 0.9451, 0.75, 0.25, 0.6926, 0.01697, 0.6385, 0.03749, 0.25, 0.25, 0.1385, 0.03749, 0.1926, 0.01697, 0.4615, 0.9451, 0.4615, 1.0, 0.4231, 1.0, 0.4231, 0.9451, 0.75, 0.25, 0.6385, 0.03749, 0.5909, 0.07036, 0.25, 0.25, 0.09085, 0.07036, 0.1385, 0.03749, 0.4231, 0.9451, 0.4231, 1.0, 0.3846, 1.0, 0.3846, 0.9451, 0.75, 0.25, 0.5909, 0.07036, 0.5525, 0.1137, 0.25, 0.25, 0.05248, 0.1137, 0.09085, 0.07036, 0.3846, 0.9451, 0.3846, 1.0, 0.3462, 1.0, 0.3462, 0.9451, 0.75, 0.25, 0.5525, 0.1137, 0.5256, 0.1649, 0.25, 0.25, 0.0256, 0.1649, 0.05248, 0.1137, 0.3462, 0.9451, 0.3462, 1.0, 0.3077, 1.0, 0.3077, 0.9451, 0.75, 0.25, 0.5256, 0.1649, 0.5117, 0.2211, 0.25, 0.25, 0.01175, 0.2211, 0.0256, 0.1649, 0.3077, 0.9451, 0.3077, 1.0, 0.2692, 1.0, 0.2692, 0.9451, 0.75, 0.25, 0.5117, 0.2211, 0.5117, 0.2789, 0.25, 0.25, 0.01175, 0.2789, 0.01175, 0.2211, 0.2692, 0.9451, 0.2692, 1.0, 0.2308, 1.0, 0.2308, 0.9451, 0.75, 0.25, 0.5117, 0.2789, 0.5256, 0.3351, 0.25, 0.25, 0.0256, 0.3351, 0.01175, 0.2789, 0.2308, 0.9451, 0.2308, 1.0, 0.1923, 1.0, 0.1923, 0.9451, 0.75, 0.25, 0.5256, 0.3351, 0.5525, 0.3863, 0.25, 0.25, 0.05248, 0.3863, 0.0256, 0.3351, 0.1923, 0.9451, 0.1923, 1.0, 0.1538, 1.0, 0.1538, 0.9451, 0.75, 0.25, 0.5525, 0.3863, 0.5909, 0.4296, 0.25, 0.25, 0.09085, 0.4296, 0.05248, 0.3863, 0.1538, 0.9451, 0.1538, 1.0, 0.1154, 1.0, 0.1154, 0.9451, 0.75, 0.25, 0.5909, 0.4296, 0.6385, 0.4625, 0.25, 0.25, 0.1385, 0.4625, 0.09085, 0.4296, 0.1154, 0.9451, 0.1154, 1.0, 0.07692, 1.0, 0.07692, 0.9451, 0.75, 0.25, 0.6385, 0.4625, 0.6926, 0.483, 0.25, 0.25, 0.1926, 0.483, 0.1385, 0.4625, 0.07692, 0.9451, 0.07692, 1.0, 0.03846, 1.0, 0.03846, 0.9451, 0.75, 0.25, 0.6926, 0.483, 0.75, 0.49, 0.25, 0.25, 0.25, 0.49, 0.1926, 0.483, 0.03846, 0.9451, 0.03846, 1.0, -3.055e-07, 1.0, -3.055e-07, 0.9451, 1.0, 0.7923, 1.0, 0.8692, 0.9615, 0.8692, 0.9615, 0.7923, 0.9615, 0.7923, 0.9615, 0.8692, 0.9231, 0.8692, 0.9231, 0.7923, 0.9231, 0.7923, 0.9231, 0.8692, 0.8846, 0.8692, 0.8846, 0.7923, 0.8846, 0.7923, 0.8846, 0.8692, 0.8462, 0.8692, 0.8462, 0.7923, 0.8462, 0.7923, 0.8462, 0.8692, 0.8077, 0.8692, 0.8077, 0.7923, 0.8077, 0.7923, 0.8077, 0.8692, 0.7692, 0.8692, 0.7692, 0.7923, 0.7692, 0.7923, 0.7692, 0.8692, 0.7308, 0.8692, 0.7308, 0.7923, 0.7308, 0.7923, 0.7308, 0.8692, 0.6923, 0.8692, 0.6923, 0.7923, 0.6923, 0.7923, 0.6923, 0.8692, 0.6538, 0.8692, 0.6538, 0.7923, 0.6538, 0.7923, 0.6538, 0.8692, 0.6154, 0.8692, 0.6154, 0.7923, 0.6154, 0.7923, 0.6154, 0.8692, 0.5769, 0.8692, 0.5769, 0.7923, 0.5769, 0.7923, 0.5769, 0.8692, 0.5385, 0.8692, 0.5385, 0.7923, 0.5385, 0.7923, 0.5385, 0.8692, 0.5, 0.8692, 0.5, 0.7923, 0.5, 0.7923, 0.5, 0.8692, 0.4615, 0.8692, 0.4615, 0.7923, 0.4615, 0.7923, 0.4615, 0.8692, 0.4231, 0.8692, 0.4231, 0.7923, 0.4231, 0.7923, 0.4231, 0.8692, 0.3846, 0.8692, 0.3846, 0.7923, 0.3846, 0.7923, 0.3846, 0.8692, 0.3462, 0.8692, 0.3462, 0.7923, 0.3462, 0.7923, 0.3462, 0.8692, 0.3077, 0.8692, 0.3077, 0.7923, 0.3077, 0.7923, 0.3077, 0.8692, 0.2692, 0.8692, 0.2692, 0.7923, 0.2692, 0.7923, 0.2692, 0.8692, 0.2308, 0.8692, 0.2308, 0.7923, 0.2308, 0.7923, 0.2308, 0.8692, 0.1923, 0.8692, 0.1923, 0.7923, 0.1923, 0.7923, 0.1923, 0.8692, 0.1538, 0.8692, 0.1538, 0.7923, 0.1538, 0.7923, 0.1538, 0.8692, 0.1154, 0.8692, 0.1154, 0.7923, 0.1154, 0.7923, 0.1154, 0.8692, 0.07692, 0.8692, 0.07692, 0.7923, 0.07692, 0.7923, 0.07692, 0.8692, 0.03846, 0.8692, 0.03846, 0.7923, 0.03846, 0.7923, 0.03846, 0.8692, -3.055e-07, 0.8692, -3.055e-07, 0.7923, 1.0, 0.637, 1.0, 0.7147, 0.9615, 0.7147, 0.9615, 0.637, 0.9615, 0.637, 0.9615, 0.7147, 0.9231, 0.7147, 0.9231, 0.637, 0.9231, 0.637, 0.9231, 0.7147, 0.8846, 0.7147, 0.8846, 0.637, 0.8846, 0.637, 0.8846, 0.7147, 0.8462, 0.7147, 0.8462, 0.637, 0.8462, 0.637, 0.8462, 0.7147, 0.8077, 0.7147, 0.8077, 0.637, 0.8077, 0.637, 0.8077, 0.7147, 0.7692, 0.7147, 0.7692, 0.637, 0.7692, 0.637, 0.7692, 0.7147, 0.7308, 0.7147, 0.7308, 0.637, 0.7308, 0.637, 0.7308, 0.7147, 0.6923, 0.7147, 0.6923, 0.637, 0.6923, 0.637, 0.6923, 0.7147, 0.6538, 0.7147, 0.6538, 0.637, 0.6538, 0.637, 0.6538, 0.7147, 0.6154, 0.7147, 0.6154, 0.637, 0.6154, 0.637, 0.6154, 0.7147, 0.5769, 0.7147, 0.5769, 0.637, 0.5769, 0.637, 0.5769, 0.7147, 0.5385, 0.7147, 0.5385, 0.637, 0.5385, 0.637, 0.5385, 0.7147, 0.5, 0.7147, 0.5, 0.637, 0.5, 0.637, 0.5, 0.7147, 0.4615, 0.7147, 0.4615, 0.637, 0.4615, 0.637, 0.4615, 0.7147, 0.4231, 0.7147, 0.4231, 0.637, 0.4231, 0.637, 0.4231, 0.7147, 0.3846, 0.7147, 0.3846, 0.637, 0.3846, 0.637, 0.3846, 0.7147, 0.3462, 0.7147, 0.3462, 0.637, 0.3462, 0.637, 0.3462, 0.7147, 0.3077, 0.7147, 0.3077, 0.637, 0.3077, 0.637, 0.3077, 0.7147, 0.2692, 0.7147, 0.2692, 0.637, 0.2692, 0.637, 0.2692, 0.7147, 0.2308, 0.7147, 0.2308, 0.637, 0.2308, 0.637, 0.2308, 0.7147, 0.1923, 0.7147, 0.1923, 0.637, 0.1923, 0.637, 0.1923, 0.7147, 0.1538, 0.7147, 0.1538, 0.637, 0.1538, 0.637, 0.1538, 0.7147, 0.1154, 0.7147, 0.1154, 0.637, 0.1154, 0.637, 0.1154, 0.7147, 0.07692, 0.7147, 0.07692, 0.637, 0.07692, 0.637, 0.07692, 0.7147, 0.03846, 0.7147, 0.03846, 0.637, 0.03846, 0.637, 0.03846, 0.7147, -3.055e-07, 0.7147, -3.055e-07, 0.637, 1.0, 0.5, 1.0, 0.5588, 0.9615, 0.5588, 0.9615, 0.5, 0.9615, 0.5, 0.9615, 0.5588, 0.9231, 0.5588, 0.9231, 0.5, 0.9231, 0.5, 0.9231, 0.5588, 0.8846, 0.5588, 0.8846, 0.5, 0.8846, 0.5, 0.8846, 0.5588, 0.8462, 0.5588, 0.8462, 0.5, 0.8462, 0.5, 0.8462, 0.5588, 0.8077, 0.5588, 0.8077, 0.5, 0.8077, 0.5, 0.8077, 0.5588, 0.7692, 0.5588, 0.7692, 0.5, 0.7692, 0.5, 0.7692, 0.5588, 0.7308, 0.5588, 0.7308, 0.5, 0.7308, 0.5, 0.7308, 0.5588, 0.6923, 0.5588, 0.6923, 0.5, 0.6923, 0.5, 0.6923, 0.5588, 0.6538, 0.5588, 0.6538, 0.5, 0.6538, 0.5, 0.6538, 0.5588, 0.6154, 0.5588, 0.6154, 0.5, 0.6154, 0.5, 0.6154, 0.5588, 0.5769, 0.5588, 0.5769, 0.5, 0.5769, 0.5, 0.5769, 0.5588, 0.5385, 0.5588, 0.5385, 0.5, 0.5385, 0.5, 0.5385, 0.5588, 0.5, 0.5588, 0.5, 0.5, 0.5, 0.5, 0.5, 0.5588, 0.4615, 0.5588, 0.4615, 0.5, 0.4615, 0.5, 0.4615, 0.5588, 0.4231, 0.5588, 0.4231, 0.5, 0.4231, 0.5, 0.4231, 0.5588, 0.3846, 0.5588, 0.3846, 0.5, 0.3846, 0.5, 0.3846, 0.5588, 0.3462, 0.5588, 0.3462, 0.5, 0.3462, 0.5, 0.3462, 0.5588, 0.3077, 0.5588, 0.3077, 0.5, 0.3077, 0.5, 0.3077, 0.5588, 0.2692, 0.5588, 0.2692, 0.5, 0.2692, 0.5, 0.2692, 0.5588, 0.2308, 0.5588, 0.2308, 0.5, 0.2308, 0.5, 0.2308, 0.5588, 0.1923, 0.5588, 0.1923, 0.5, 0.1923, 0.5, 0.1923, 0.5588, 0.1538, 0.5588, 0.1538, 0.5, 0.1538, 0.5, 0.1538, 0.5588, 0.1154, 0.5588, 0.1154, 0.5, 0.1154, 0.5, 0.1154, 0.5588, 0.07692, 0.5588, 0.07692, 0.5, 0.07692, 0.5, 0.07692, 0.5588, 0.03846, 0.5588, 0.03846, 0.5, 0.03846, 0.5, 0.03846, 0.5588, -3.055e-07, 0.5588, -3.055e-07, 0.5])
me_cylinder_002.update()

# ---- objects
ob_cube = bpy.data.objects.new('Cube', me_cube_004)
ob_cube_001 = bpy.data.objects.new('Cube.001', me_cube_005)
ob_cube_002 = bpy.data.objects.new('Cube.002', me_cube_006)
ob_cube_003 = bpy.data.objects.new('Cube.003', me_cube_007)
ob_cylinder = bpy.data.objects.new('Cylinder', me_cylinder_002)

# ---- transforms, parenting, visibility, modifiers, constraints
ob_cube.location = (0.0, 0.0, 0.0)
ob_cube.scale = (800.5, 799.8, 99.91)
ob_cube_001.location = (0.0, 0.0, 0.0)
ob_cube_001.scale = (800.5, 799.8, 99.91)
ob_cube_002.location = (0.0, 0.0, 400.6)
ob_cube_002.scale = (800.5, 799.8, 99.91)
ob_cube_003.location = (0.0, 0.0, 796.7)
ob_cube_003.scale = (800.5, 799.8, 99.91)
ob_cylinder.location = (0.0, 0.0, 596.6)
ob_cylinder.scale = (187.8, 187.8, 163.1)

# ---- collection membership
col_collection.objects.link(ob_cube)
col_collection.objects.link(ob_cube_001)
col_collection.objects.link(ob_cube_002)
col_collection.objects.link(ob_cube_003)
col_collection.objects.link(ob_cylinder)

# ---- scene / render settings (as saved in the file)
scene.frame_start = 1; scene.frame_end = 250; scene.frame_set(3)
scene.render.engine = 'BLENDER_EEVEE_NEXT'
bpy.context.view_layer.update()

# ---- added for rendering (the .blend has no active camera and no usable light): camera, sun
cam_auto = bpy.data.cameras.new('AutoCamera')
cam_auto.lens = 50.0
cam_auto.sensor_width = 36.0
cam_auto.clip_end = 43203.7
ob_auto_camera = bpy.data.objects.new('AutoCamera', cam_auto)
scene.collection.objects.link(ob_auto_camera)
ob_auto_camera.location = (2461.76, -2954.11, 2569.03)
ob_auto_camera.rotation_euler = (1.09748, -7.21219e-08, 0.694738)
scene.camera = ob_auto_camera
light_auto_sun = bpy.data.lights.new('AutoSun', 'SUN')
light_auto_sun.energy = 3.0
light_auto_sun.angle = 0.0523599
ob_auto_sun = bpy.data.objects.new('AutoSun', light_auto_sun)
scene.collection.objects.link(ob_auto_sun)
ob_auto_sun.rotation_euler = (0.872665, 0.174533, 0.523599)
bpy.context.view_layer.update()
